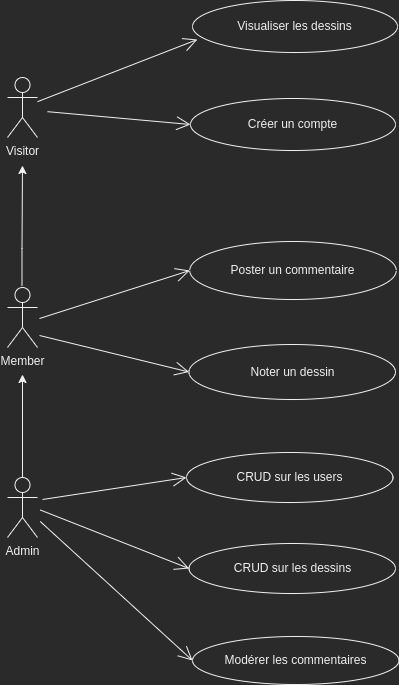

The diagram above was exported from draw.io. Its source (the exported page's mxGraphModel, read from the mxfile embedded in the PNG):
<mxGraphModel dx="1422" dy="712" grid="0" gridSize="10" guides="1" tooltips="1" connect="1" arrows="1" fold="1" page="1" pageScale="1" pageWidth="827" pageHeight="1169" math="0" shadow="0">
  <root>
    <mxCell id="0" />
    <mxCell id="1" parent="0" />
    <mxCell id="Y3d_zARcl7btztnxOQUD-1" value="Visitor" style="shape=umlActor;verticalLabelPosition=bottom;verticalAlign=top;html=1;" vertex="1" parent="1">
      <mxGeometry x="80" y="210" width="30" height="60" as="geometry" />
    </mxCell>
    <mxCell id="Y3d_zARcl7btztnxOQUD-2" value="Member" style="shape=umlActor;verticalLabelPosition=bottom;verticalAlign=top;html=1;" vertex="1" parent="1">
      <mxGeometry x="80" y="420" width="30" height="60" as="geometry" />
    </mxCell>
    <mxCell id="Y3d_zARcl7btztnxOQUD-26" style="edgeStyle=orthogonalEdgeStyle;rounded=0;orthogonalLoop=1;jettySize=auto;html=1;exitX=0.5;exitY=0;exitDx=0;exitDy=0;exitPerimeter=0;" edge="1" parent="1" source="Y3d_zARcl7btztnxOQUD-3">
      <mxGeometry relative="1" as="geometry">
        <mxPoint x="95" y="507" as="targetPoint" />
      </mxGeometry>
    </mxCell>
    <mxCell id="Y3d_zARcl7btztnxOQUD-3" value="Admin" style="shape=umlActor;verticalLabelPosition=bottom;verticalAlign=top;html=1;" vertex="1" parent="1">
      <mxGeometry x="80" y="610" width="30" height="60" as="geometry" />
    </mxCell>
    <mxCell id="Y3d_zARcl7btztnxOQUD-11" value="Visualiser les dessins" style="ellipse;whiteSpace=wrap;html=1;" vertex="1" parent="1">
      <mxGeometry x="265" y="133" width="205" height="52" as="geometry" />
    </mxCell>
    <mxCell id="Y3d_zARcl7btztnxOQUD-12" value="Poster un commentaire" style="ellipse;whiteSpace=wrap;html=1;" vertex="1" parent="1">
      <mxGeometry x="262.25" y="374" width="206.5" height="58" as="geometry" />
    </mxCell>
    <mxCell id="Y3d_zARcl7btztnxOQUD-13" value="Noter un dessin" style="ellipse;whiteSpace=wrap;html=1;" vertex="1" parent="1">
      <mxGeometry x="261.5" y="477" width="206.5" height="55" as="geometry" />
    </mxCell>
    <mxCell id="Y3d_zARcl7btztnxOQUD-14" value="Modérer les commentaires" style="ellipse;whiteSpace=wrap;html=1;" vertex="1" parent="1">
      <mxGeometry x="265" y="769" width="206.5" height="48" as="geometry" />
    </mxCell>
    <mxCell id="Y3d_zARcl7btztnxOQUD-15" value="CRUD sur les dessins" style="ellipse;whiteSpace=wrap;html=1;" vertex="1" parent="1">
      <mxGeometry x="261.5" y="676" width="206.5" height="50" as="geometry" />
    </mxCell>
    <mxCell id="Y3d_zARcl7btztnxOQUD-16" value="Créer un compte" style="ellipse;whiteSpace=wrap;html=1;" vertex="1" parent="1">
      <mxGeometry x="263" y="231" width="205" height="52" as="geometry" />
    </mxCell>
    <mxCell id="Y3d_zARcl7btztnxOQUD-18" value="" style="endArrow=open;endFill=1;endSize=12;html=1;rounded=0;entryX=0.024;entryY=0.75;entryDx=0;entryDy=0;entryPerimeter=0;" edge="1" parent="1" source="Y3d_zARcl7btztnxOQUD-1" target="Y3d_zARcl7btztnxOQUD-11">
      <mxGeometry width="160" relative="1" as="geometry">
        <mxPoint x="108" y="213" as="sourcePoint" />
        <mxPoint x="268" y="213" as="targetPoint" />
      </mxGeometry>
    </mxCell>
    <mxCell id="Y3d_zARcl7btztnxOQUD-19" value="" style="endArrow=open;endFill=1;endSize=12;html=1;rounded=0;entryX=0;entryY=0.5;entryDx=0;entryDy=0;" edge="1" parent="1" target="Y3d_zARcl7btztnxOQUD-16">
      <mxGeometry width="160" relative="1" as="geometry">
        <mxPoint x="120" y="244.16876286302306" as="sourcePoint" />
        <mxPoint x="279.9200000000001" y="182" as="targetPoint" />
      </mxGeometry>
    </mxCell>
    <mxCell id="Y3d_zARcl7btztnxOQUD-20" value="" style="endArrow=open;endFill=1;endSize=12;html=1;rounded=0;entryX=0;entryY=0.5;entryDx=0;entryDy=0;" edge="1" parent="1" target="Y3d_zARcl7btztnxOQUD-12">
      <mxGeometry width="160" relative="1" as="geometry">
        <mxPoint x="112" y="450.9987628630231" as="sourcePoint" />
        <mxPoint x="255" y="463.83000000000004" as="targetPoint" />
      </mxGeometry>
    </mxCell>
    <mxCell id="Y3d_zARcl7btztnxOQUD-21" value="" style="endArrow=open;endFill=1;endSize=12;html=1;rounded=0;entryX=0;entryY=0.5;entryDx=0;entryDy=0;" edge="1" parent="1" target="Y3d_zARcl7btztnxOQUD-13">
      <mxGeometry width="160" relative="1" as="geometry">
        <mxPoint x="112" y="467.9987628630231" as="sourcePoint" />
        <mxPoint x="262.25" y="420" as="targetPoint" />
      </mxGeometry>
    </mxCell>
    <mxCell id="Y3d_zARcl7btztnxOQUD-22" value="" style="endArrow=open;endFill=1;endSize=12;html=1;rounded=0;entryX=0;entryY=0.5;entryDx=0;entryDy=0;" edge="1" parent="1" target="Y3d_zARcl7btztnxOQUD-15">
      <mxGeometry width="160" relative="1" as="geometry">
        <mxPoint x="112.75" y="642.4987628630231" as="sourcePoint" />
        <mxPoint x="262.25" y="679" as="targetPoint" />
      </mxGeometry>
    </mxCell>
    <mxCell id="Y3d_zARcl7btztnxOQUD-23" value="" style="endArrow=open;endFill=1;endSize=12;html=1;rounded=0;entryX=0;entryY=0.5;entryDx=0;entryDy=0;" edge="1" parent="1" target="Y3d_zARcl7btztnxOQUD-14">
      <mxGeometry width="160" relative="1" as="geometry">
        <mxPoint x="112.75" y="653.9987628630231" as="sourcePoint" />
        <mxPoint x="268" y="665.5" as="targetPoint" />
      </mxGeometry>
    </mxCell>
    <mxCell id="Y3d_zARcl7btztnxOQUD-28" style="edgeStyle=orthogonalEdgeStyle;rounded=0;orthogonalLoop=1;jettySize=auto;html=1;exitX=0.5;exitY=0;exitDx=0;exitDy=0;exitPerimeter=0;" edge="1" parent="1">
      <mxGeometry relative="1" as="geometry">
        <mxPoint x="94.5" y="418" as="sourcePoint" />
        <mxPoint x="95" y="298" as="targetPoint" />
        <Array as="points">
          <mxPoint x="95" y="381" />
          <mxPoint x="95" y="381" />
        </Array>
      </mxGeometry>
    </mxCell>
    <mxCell id="Y3d_zARcl7btztnxOQUD-29" value="CRUD sur les users" style="ellipse;whiteSpace=wrap;html=1;" vertex="1" parent="1">
      <mxGeometry x="259" y="585" width="206.5" height="50" as="geometry" />
    </mxCell>
    <mxCell id="Y3d_zARcl7btztnxOQUD-30" value="" style="endArrow=open;endFill=1;endSize=12;html=1;rounded=0;entryX=0;entryY=0.5;entryDx=0;entryDy=0;" edge="1" parent="1" target="Y3d_zARcl7btztnxOQUD-29">
      <mxGeometry width="160" relative="1" as="geometry">
        <mxPoint x="115" y="632" as="sourcePoint" />
        <mxPoint x="261.5" y="677.5" as="targetPoint" />
      </mxGeometry>
    </mxCell>
  </root>
</mxGraphModel>